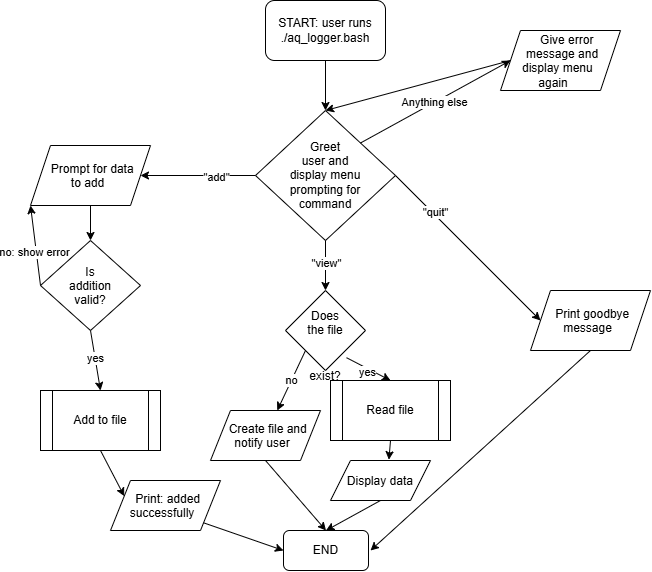

The diagram above was exported from draw.io. Its source (the exported page's mxGraphModel, read from the mxfile embedded in the PNG):
<mxGraphModel dx="1030" dy="623" grid="1" gridSize="10" guides="1" tooltips="1" connect="1" arrows="1" fold="1" page="1" pageScale="1" pageWidth="850" pageHeight="1100" math="0" shadow="0">
  <root>
    <mxCell id="0" />
    <mxCell id="1" parent="0" />
    <mxCell id="3Tye4Eeklf6QpDClkwWY-2" edge="1" parent="1" source="3Tye4Eeklf6QpDClkwWY-3" style="endArrow=classic;html=1;rounded=0;defaultLabelBackgroundColor=page;exitX=0.5;exitY=1;exitDx=0;exitDy=0;" target="3Tye4Eeklf6QpDClkwWY-4" value="">
      <mxGeometry height="50" relative="1" width="50" as="geometry">
        <mxPoint x="435" y="150" as="sourcePoint" />
        <mxPoint x="430" y="110" as="targetPoint" />
      </mxGeometry>
    </mxCell>
    <mxCell id="3Tye4Eeklf6QpDClkwWY-3" parent="1" style="rounded=1;whiteSpace=wrap;html=1;roundedPerimeter=1;" value="START: user runs ./aq_logger.bash" vertex="1">
      <mxGeometry height="60" width="120" x="365" y="20" as="geometry" />
    </mxCell>
    <mxCell id="3Tye4Eeklf6QpDClkwWY-4" parent="1" style="rhombus;whiteSpace=wrap;html=1;shapeInside=1;" value="Greet user and display menu prompting for command" vertex="1">
      <mxGeometry height="130" width="140" x="355" y="130" as="geometry" />
    </mxCell>
    <mxCell id="3Tye4Eeklf6QpDClkwWY-8" edge="1" parent="1" source="3Tye4Eeklf6QpDClkwWY-4" style="endArrow=classic;html=1;rounded=0;defaultLabelBackgroundColor=page;exitX=1;exitY=0.5;exitDx=0;exitDy=0;entryX=0;entryY=0.5;entryDx=0;entryDy=0;" target="P_4dYoSuSMgV0O4rQlRO-2" value="">
      <mxGeometry height="50" relative="1" width="50" as="geometry">
        <mxPoint x="540" y="190" as="sourcePoint" />
        <mxPoint x="570" y="195" as="targetPoint" />
      </mxGeometry>
    </mxCell>
    <mxCell id="3Tye4Eeklf6QpDClkwWY-18" connectable="0" parent="3Tye4Eeklf6QpDClkwWY-8" style="edgeLabel;html=1;align=center;verticalAlign=middle;resizable=0;points=[];inheritText=1;defaultLabelBackgroundColor=page;" value="&quot;quit&quot;" vertex="1">
      <mxGeometry relative="1" x="-0.4759" y="2" as="geometry">
        <mxPoint as="offset" />
      </mxGeometry>
    </mxCell>
    <mxCell id="3Tye4Eeklf6QpDClkwWY-9" edge="1" parent="1" source="3Tye4Eeklf6QpDClkwWY-4" style="endArrow=classic;html=1;rounded=0;defaultLabelBackgroundColor=page;exitX=1;exitY=0;exitDx=0;exitDy=0;entryX=0;entryY=0.5;entryDx=0;entryDy=0;" target="3Tye4Eeklf6QpDClkwWY-20" value="">
      <mxGeometry height="50" relative="1" width="50" as="geometry">
        <mxPoint x="530" y="140" as="sourcePoint" />
        <mxPoint x="580" y="90" as="targetPoint" />
      </mxGeometry>
    </mxCell>
    <mxCell id="3Tye4Eeklf6QpDClkwWY-19" connectable="0" parent="3Tye4Eeklf6QpDClkwWY-9" style="edgeLabel;html=1;align=center;verticalAlign=middle;resizable=0;points=[];inheritText=1;defaultLabelBackgroundColor=page;" value="Anything else" vertex="1">
      <mxGeometry relative="1" x="-0.0241" y="1" as="geometry">
        <mxPoint as="offset" />
      </mxGeometry>
    </mxCell>
    <mxCell id="3Tye4Eeklf6QpDClkwWY-14" edge="1" parent="1" source="3Tye4Eeklf6QpDClkwWY-4" style="endArrow=classic;html=1;rounded=0;defaultLabelBackgroundColor=page;exitX=0;exitY=0.5;exitDx=0;exitDy=0;entryX=1;entryY=0.5;entryDx=0;entryDy=0;" target="P_4dYoSuSMgV0O4rQlRO-3" value="">
      <mxGeometry height="50" relative="1" width="50" as="geometry">
        <mxPoint x="260" y="210" as="sourcePoint" />
        <mxPoint x="250" y="195" as="targetPoint" />
      </mxGeometry>
    </mxCell>
    <mxCell id="3Tye4Eeklf6QpDClkwWY-15" connectable="0" parent="3Tye4Eeklf6QpDClkwWY-14" style="edgeLabel;html=1;align=center;verticalAlign=middle;resizable=0;points=[];inheritText=1;defaultLabelBackgroundColor=page;" value="&quot;add&quot;" vertex="1">
      <mxGeometry relative="1" x="-0.3103" y="1" as="geometry">
        <mxPoint as="offset" />
      </mxGeometry>
    </mxCell>
    <mxCell id="3Tye4Eeklf6QpDClkwWY-16" edge="1" parent="1" source="3Tye4Eeklf6QpDClkwWY-4" style="endArrow=classic;html=1;rounded=0;defaultLabelBackgroundColor=page;exitX=0.5;exitY=1;exitDx=0;exitDy=0;entryX=0.5;entryY=0;entryDx=0;entryDy=0;" target="P_4dYoSuSMgV0O4rQlRO-19" value="">
      <mxGeometry height="50" relative="1" width="50" as="geometry">
        <mxPoint x="400" y="350" as="sourcePoint" />
        <mxPoint x="425" y="310" as="targetPoint" />
      </mxGeometry>
    </mxCell>
    <mxCell id="P_4dYoSuSMgV0O4rQlRO-18" connectable="0" parent="3Tye4Eeklf6QpDClkwWY-16" style="edgeLabel;html=1;align=center;verticalAlign=middle;resizable=0;points=[];inheritText=1;defaultLabelBackgroundColor=page;" value="&quot;view&quot;" vertex="1">
      <mxGeometry relative="1" x="-0.1343" as="geometry">
        <mxPoint as="offset" />
      </mxGeometry>
    </mxCell>
    <mxCell id="3Tye4Eeklf6QpDClkwWY-20" parent="1" style="shape=parallelogram;perimeter=parallelogramPerimeter;whiteSpace=wrap;html=1;shapeInside=1;fixedSize=1;" value="Give&amp;nbsp;&lt;span style=&quot;text-decoration-line: inherit; background-color: transparent; color: light-dark(#000000, var(--ge-light-color, #ffffff));&quot;&gt;error message and display menu again&lt;/span&gt;" vertex="1">
      <mxGeometry height="60" width="120" x="600" y="50" as="geometry" />
    </mxCell>
    <mxCell id="P_4dYoSuSMgV0O4rQlRO-1" edge="1" parent="1" source="3Tye4Eeklf6QpDClkwWY-20" style="endArrow=classic;html=1;rounded=0;defaultLabelBackgroundColor=page;exitX=0;exitY=0.5;exitDx=0;exitDy=0;entryX=0.5;entryY=0;entryDx=0;entryDy=0;" target="3Tye4Eeklf6QpDClkwWY-4" value="">
      <mxGeometry height="50" relative="1" width="50" as="geometry">
        <mxPoint x="570" y="50" as="sourcePoint" />
        <mxPoint x="620" as="targetPoint" />
      </mxGeometry>
    </mxCell>
    <mxCell id="P_4dYoSuSMgV0O4rQlRO-2" parent="1" style="shape=parallelogram;perimeter=parallelogramPerimeter;whiteSpace=wrap;html=1;shapeInside=1;fixedSize=1;" value="Print goodbye message" vertex="1">
      <mxGeometry height="60" width="120" x="630" y="310" as="geometry" />
    </mxCell>
    <mxCell id="P_4dYoSuSMgV0O4rQlRO-3" parent="1" style="shape=parallelogram;perimeter=parallelogramPerimeter;whiteSpace=wrap;html=1;shapeInside=1;fixedSize=1;" value="Prompt for data to add" vertex="1">
      <mxGeometry height="60" width="120" x="130" y="165" as="geometry" />
    </mxCell>
    <mxCell id="P_4dYoSuSMgV0O4rQlRO-5" parent="1" style="rhombus;whiteSpace=wrap;html=1;shapeInside=1;" value="Is addition valid?" vertex="1">
      <mxGeometry height="90" width="100" x="140" y="260" as="geometry" />
    </mxCell>
    <mxCell id="P_4dYoSuSMgV0O4rQlRO-6" edge="1" parent="1" source="P_4dYoSuSMgV0O4rQlRO-3" style="endArrow=classic;html=1;rounded=0;defaultLabelBackgroundColor=page;exitX=0.5;exitY=1;exitDx=0;exitDy=0;entryX=0.5;entryY=0;entryDx=0;entryDy=0;" target="P_4dYoSuSMgV0O4rQlRO-5" value="">
      <mxGeometry height="50" relative="1" width="50" as="geometry">
        <mxPoint x="230" y="275" as="sourcePoint" />
        <mxPoint x="280" y="225" as="targetPoint" />
      </mxGeometry>
    </mxCell>
    <mxCell id="P_4dYoSuSMgV0O4rQlRO-7" edge="1" parent="1" source="P_4dYoSuSMgV0O4rQlRO-5" style="endArrow=classic;html=1;rounded=0;defaultLabelBackgroundColor=page;exitX=0.5;exitY=1;exitDx=0;exitDy=0;entryX=0.5;entryY=0;entryDx=0;entryDy=0;" target="P_4dYoSuSMgV0O4rQlRO-14" value="">
      <mxGeometry height="50" relative="1" width="50" as="geometry">
        <mxPoint x="250" y="400" as="sourcePoint" />
        <mxPoint x="190" y="390" as="targetPoint" />
      </mxGeometry>
    </mxCell>
    <mxCell id="P_4dYoSuSMgV0O4rQlRO-8" connectable="0" parent="P_4dYoSuSMgV0O4rQlRO-7" style="edgeLabel;html=1;align=center;verticalAlign=middle;resizable=0;points=[];inheritText=1;defaultLabelBackgroundColor=page;" value="yes" vertex="1">
      <mxGeometry relative="1" x="-0.08" as="geometry">
        <mxPoint as="offset" />
      </mxGeometry>
    </mxCell>
    <mxCell id="P_4dYoSuSMgV0O4rQlRO-11" edge="1" parent="1" source="P_4dYoSuSMgV0O4rQlRO-5" style="endArrow=classic;html=1;rounded=0;defaultLabelBackgroundColor=page;exitX=0;exitY=0.5;exitDx=0;exitDy=0;" value="">
      <mxGeometry height="50" relative="1" width="50" as="geometry">
        <mxPoint x="80" y="275" as="sourcePoint" />
        <mxPoint x="130" y="225" as="targetPoint" />
      </mxGeometry>
    </mxCell>
    <mxCell id="P_4dYoSuSMgV0O4rQlRO-12" connectable="0" parent="P_4dYoSuSMgV0O4rQlRO-11" style="edgeLabel;html=1;align=center;verticalAlign=middle;resizable=0;points=[];inheritText=1;defaultLabelBackgroundColor=page;" value="no: show error" vertex="1">
      <mxGeometry relative="1" x="-0.1545" y="2" as="geometry">
        <mxPoint as="offset" />
      </mxGeometry>
    </mxCell>
    <mxCell id="P_4dYoSuSMgV0O4rQlRO-13" parent="1" style="rounded=1;whiteSpace=wrap;html=1;roundedPerimeter=1;" value="END" vertex="1">
      <mxGeometry height="40" width="85" x="383" y="550" as="geometry" />
    </mxCell>
    <mxCell id="P_4dYoSuSMgV0O4rQlRO-14" parent="1" style="shape=process;whiteSpace=wrap;html=1;backgroundOutline=1;" value="Add to file" vertex="1">
      <mxGeometry height="60" width="120" x="140" y="410" as="geometry" />
    </mxCell>
    <mxCell id="P_4dYoSuSMgV0O4rQlRO-15" parent="1" style="shape=parallelogram;perimeter=parallelogramPerimeter;whiteSpace=wrap;html=1;shapeInside=1;fixedSize=1;" value="Print: added successfully" vertex="1">
      <mxGeometry height="50" width="110" x="210" y="500" as="geometry" />
    </mxCell>
    <mxCell id="P_4dYoSuSMgV0O4rQlRO-16" edge="1" parent="1" source="P_4dYoSuSMgV0O4rQlRO-15" style="endArrow=classic;html=1;rounded=0;defaultLabelBackgroundColor=page;exitX=1;exitY=1;exitDx=0;exitDy=0;entryX=0;entryY=0.5;entryDx=0;entryDy=0;" target="P_4dYoSuSMgV0O4rQlRO-13" value="">
      <mxGeometry height="50" relative="1" width="50" as="geometry">
        <mxPoint x="355" y="500" as="sourcePoint" />
        <mxPoint x="405" y="450" as="targetPoint" />
      </mxGeometry>
    </mxCell>
    <mxCell id="P_4dYoSuSMgV0O4rQlRO-17" edge="1" parent="1" source="P_4dYoSuSMgV0O4rQlRO-14" style="endArrow=classic;html=1;rounded=0;defaultLabelBackgroundColor=page;exitX=0.5;exitY=1;exitDx=0;exitDy=0;entryX=0;entryY=0.25;entryDx=0;entryDy=0;" target="P_4dYoSuSMgV0O4rQlRO-15" value="">
      <mxGeometry height="50" relative="1" width="50" as="geometry">
        <mxPoint x="320" y="440" as="sourcePoint" />
        <mxPoint x="370" y="390" as="targetPoint" />
      </mxGeometry>
    </mxCell>
    <mxCell id="P_4dYoSuSMgV0O4rQlRO-19" parent="1" style="rhombus;whiteSpace=wrap;html=1;shapeInside=1;" value="Does the file exist?" vertex="1">
      <mxGeometry height="80" width="80" x="385" y="310" as="geometry" />
    </mxCell>
    <mxCell id="P_4dYoSuSMgV0O4rQlRO-20" edge="1" parent="1" source="P_4dYoSuSMgV0O4rQlRO-19" style="endArrow=classic;html=1;rounded=0;defaultLabelBackgroundColor=page;exitX=0.763;exitY=0.84;exitDx=0;exitDy=0;exitPerimeter=0;entryX=0.5;entryY=0;entryDx=0;entryDy=0;" target="P_4dYoSuSMgV0O4rQlRO-25" value="">
      <mxGeometry height="50" relative="1" width="50" as="geometry">
        <mxPoint x="470" y="390" as="sourcePoint" />
        <mxPoint x="500" y="410" as="targetPoint" />
      </mxGeometry>
    </mxCell>
    <mxCell id="P_4dYoSuSMgV0O4rQlRO-21" connectable="0" parent="P_4dYoSuSMgV0O4rQlRO-20" style="edgeLabel;html=1;align=center;verticalAlign=middle;resizable=0;points=[];inheritText=1;defaultLabelBackgroundColor=page;" value="yes" vertex="1">
      <mxGeometry relative="1" x="0.0185" y="-3" as="geometry">
        <mxPoint as="offset" />
      </mxGeometry>
    </mxCell>
    <mxCell id="P_4dYoSuSMgV0O4rQlRO-22" edge="1" parent="1" source="P_4dYoSuSMgV0O4rQlRO-19" style="endArrow=classic;html=1;rounded=0;defaultLabelBackgroundColor=page;exitX=0;exitY=1;exitDx=0;exitDy=0;" target="P_4dYoSuSMgV0O4rQlRO-24" value="">
      <mxGeometry height="50" relative="1" width="50" as="geometry">
        <mxPoint x="305" y="420" as="sourcePoint" />
        <mxPoint x="380" y="410" as="targetPoint" />
      </mxGeometry>
    </mxCell>
    <mxCell id="P_4dYoSuSMgV0O4rQlRO-23" connectable="0" parent="P_4dYoSuSMgV0O4rQlRO-22" style="edgeLabel;html=1;align=center;verticalAlign=middle;resizable=0;points=[];inheritText=1;defaultLabelBackgroundColor=page;" value="no" vertex="1">
      <mxGeometry relative="1" x="0.0089" as="geometry">
        <mxPoint as="offset" />
      </mxGeometry>
    </mxCell>
    <mxCell id="P_4dYoSuSMgV0O4rQlRO-24" parent="1" style="shape=parallelogram;perimeter=parallelogramPerimeter;whiteSpace=wrap;html=1;shapeInside=1;fixedSize=1;" value="Create file and notify user" vertex="1">
      <mxGeometry height="50" width="110" x="310" y="430" as="geometry" />
    </mxCell>
    <mxCell id="P_4dYoSuSMgV0O4rQlRO-25" parent="1" style="shape=process;whiteSpace=wrap;html=1;backgroundOutline=1;" value="Read file" vertex="1">
      <mxGeometry height="60" width="120" x="430" y="400" as="geometry" />
    </mxCell>
    <mxCell id="P_4dYoSuSMgV0O4rQlRO-26" edge="1" parent="1" source="P_4dYoSuSMgV0O4rQlRO-24" style="endArrow=classic;html=1;rounded=0;defaultLabelBackgroundColor=page;exitX=0.5;exitY=1;exitDx=0;exitDy=0;entryX=0.5;entryY=0;entryDx=0;entryDy=0;" target="P_4dYoSuSMgV0O4rQlRO-13" value="">
      <mxGeometry height="50" relative="1" width="50" as="geometry">
        <mxPoint x="390" y="550" as="sourcePoint" />
        <mxPoint x="440" y="500" as="targetPoint" />
      </mxGeometry>
    </mxCell>
    <mxCell id="P_4dYoSuSMgV0O4rQlRO-27" parent="1" style="shape=parallelogram;perimeter=parallelogramPerimeter;whiteSpace=wrap;html=1;shapeInside=1;fixedSize=1;" value="Display data" vertex="1">
      <mxGeometry height="40" width="100" x="430" y="480" as="geometry" />
    </mxCell>
    <mxCell id="P_4dYoSuSMgV0O4rQlRO-28" edge="1" parent="1" source="P_4dYoSuSMgV0O4rQlRO-25" style="endArrow=classic;html=1;rounded=0;defaultLabelBackgroundColor=page;exitX=0.5;exitY=1;exitDx=0;exitDy=0;entryX=0.584;entryY=-0.02;entryDx=0;entryDy=0;entryPerimeter=0;" target="P_4dYoSuSMgV0O4rQlRO-27" value="">
      <mxGeometry height="50" relative="1" width="50" as="geometry">
        <mxPoint x="620" y="430" as="sourcePoint" />
        <mxPoint x="670" y="380" as="targetPoint" />
      </mxGeometry>
    </mxCell>
    <mxCell id="P_4dYoSuSMgV0O4rQlRO-29" edge="1" parent="1" source="P_4dYoSuSMgV0O4rQlRO-27" style="endArrow=classic;html=1;rounded=0;defaultLabelBackgroundColor=page;exitX=0.5;exitY=1;exitDx=0;exitDy=0;entryX=0.5;entryY=0;entryDx=0;entryDy=0;" target="P_4dYoSuSMgV0O4rQlRO-13" value="">
      <mxGeometry height="50" relative="1" width="50" as="geometry">
        <mxPoint x="580" y="540" as="sourcePoint" />
        <mxPoint x="470" y="570" as="targetPoint" />
      </mxGeometry>
    </mxCell>
    <mxCell id="P_4dYoSuSMgV0O4rQlRO-30" edge="1" parent="1" source="P_4dYoSuSMgV0O4rQlRO-2" style="endArrow=classic;html=1;rounded=0;defaultLabelBackgroundColor=page;exitX=0.5;exitY=1;exitDx=0;exitDy=0;" value="">
      <mxGeometry height="50" relative="1" width="50" as="geometry">
        <mxPoint x="400" y="320" as="sourcePoint" />
        <mxPoint x="470" y="570" as="targetPoint" />
      </mxGeometry>
    </mxCell>
  </root>
</mxGraphModel>